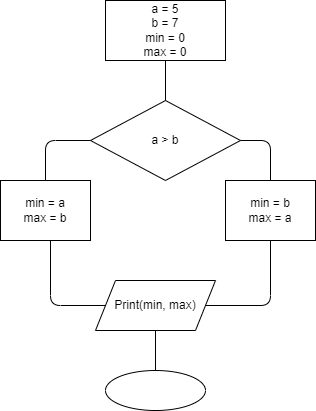

The diagram above was exported from draw.io. Its source (the exported page's mxGraphModel, read from the mxfile embedded in the PNG):
<mxGraphModel dx="650" dy="401" grid="1" gridSize="10" guides="1" tooltips="1" connect="1" arrows="1" fold="1" page="1" pageScale="1" pageWidth="827" pageHeight="1169" math="0" shadow="0">
  <root>
    <mxCell id="0" />
    <mxCell id="1" parent="0" />
    <mxCell id="2" value="a = 5&lt;br&gt;b = 7&lt;br&gt;min = 0&lt;br&gt;max = 0" style="rounded=0;whiteSpace=wrap;html=1;" vertex="1" parent="1">
      <mxGeometry x="220" y="30" width="120" height="60" as="geometry" />
    </mxCell>
    <mxCell id="3" value="a &amp;gt; b" style="rhombus;whiteSpace=wrap;html=1;" vertex="1" parent="1">
      <mxGeometry x="205" y="130" width="150" height="80" as="geometry" />
    </mxCell>
    <mxCell id="4" value="min = a&lt;br&gt;max = b" style="rounded=0;whiteSpace=wrap;html=1;" vertex="1" parent="1">
      <mxGeometry x="115" y="210" width="90" height="60" as="geometry" />
    </mxCell>
    <mxCell id="5" value="min = b&lt;br&gt;max = a" style="rounded=0;whiteSpace=wrap;html=1;" vertex="1" parent="1">
      <mxGeometry x="340" y="210" width="90" height="60" as="geometry" />
    </mxCell>
    <mxCell id="6" value="Print(min, max)" style="shape=parallelogram;perimeter=parallelogramPerimeter;whiteSpace=wrap;html=1;fixedSize=1;" vertex="1" parent="1">
      <mxGeometry x="210" y="310" width="120" height="50" as="geometry" />
    </mxCell>
    <mxCell id="7" value="" style="endArrow=none;html=1;exitX=0.5;exitY=0;exitDx=0;exitDy=0;" edge="1" parent="1" source="3" target="2">
      <mxGeometry width="50" height="50" relative="1" as="geometry">
        <mxPoint x="310" y="200" as="sourcePoint" />
        <mxPoint x="360" y="150" as="targetPoint" />
      </mxGeometry>
    </mxCell>
    <mxCell id="8" value="" style="endArrow=none;html=1;entryX=0;entryY=0.5;entryDx=0;entryDy=0;exitX=0.5;exitY=0;exitDx=0;exitDy=0;" edge="1" parent="1" source="4" target="3">
      <mxGeometry width="50" height="50" relative="1" as="geometry">
        <mxPoint x="310" y="200" as="sourcePoint" />
        <mxPoint x="360" y="150" as="targetPoint" />
        <Array as="points">
          <mxPoint x="160" y="170" />
        </Array>
      </mxGeometry>
    </mxCell>
    <mxCell id="9" value="" style="endArrow=none;html=1;exitX=0.5;exitY=0;exitDx=0;exitDy=0;" edge="1" parent="1" source="5">
      <mxGeometry width="50" height="50" relative="1" as="geometry">
        <mxPoint x="305" y="220" as="sourcePoint" />
        <mxPoint x="355" y="170" as="targetPoint" />
        <Array as="points">
          <mxPoint x="385" y="170" />
        </Array>
      </mxGeometry>
    </mxCell>
    <mxCell id="10" value="" style="endArrow=none;html=1;exitX=0;exitY=0.5;exitDx=0;exitDy=0;" edge="1" parent="1" source="6">
      <mxGeometry width="50" height="50" relative="1" as="geometry">
        <mxPoint x="115" y="320" as="sourcePoint" />
        <mxPoint x="165" y="270" as="targetPoint" />
        <Array as="points">
          <mxPoint x="165" y="335" />
        </Array>
      </mxGeometry>
    </mxCell>
    <mxCell id="11" value="" style="endArrow=none;html=1;entryX=0.5;entryY=1;entryDx=0;entryDy=0;exitX=1;exitY=0.5;exitDx=0;exitDy=0;" edge="1" parent="1" source="6" target="5">
      <mxGeometry width="50" height="50" relative="1" as="geometry">
        <mxPoint x="370" y="330" as="sourcePoint" />
        <mxPoint x="360" y="150" as="targetPoint" />
        <Array as="points">
          <mxPoint x="385" y="335" />
        </Array>
      </mxGeometry>
    </mxCell>
    <mxCell id="12" value="" style="endArrow=none;html=1;" edge="1" parent="1" target="13">
      <mxGeometry width="50" height="50" relative="1" as="geometry">
        <mxPoint x="270" y="400" as="sourcePoint" />
        <mxPoint x="270" y="360" as="targetPoint" />
      </mxGeometry>
    </mxCell>
    <mxCell id="13" value="" style="ellipse;whiteSpace=wrap;html=1;" vertex="1" parent="1">
      <mxGeometry x="220" y="400" width="100" height="40" as="geometry" />
    </mxCell>
    <mxCell id="14" value="" style="endArrow=none;html=1;exitX=0.5;exitY=0;exitDx=0;exitDy=0;entryX=0.5;entryY=1;entryDx=0;entryDy=0;" edge="1" parent="1" source="13" target="6">
      <mxGeometry width="50" height="50" relative="1" as="geometry">
        <mxPoint x="310" y="370" as="sourcePoint" />
        <mxPoint x="360" y="320" as="targetPoint" />
      </mxGeometry>
    </mxCell>
  </root>
</mxGraphModel>